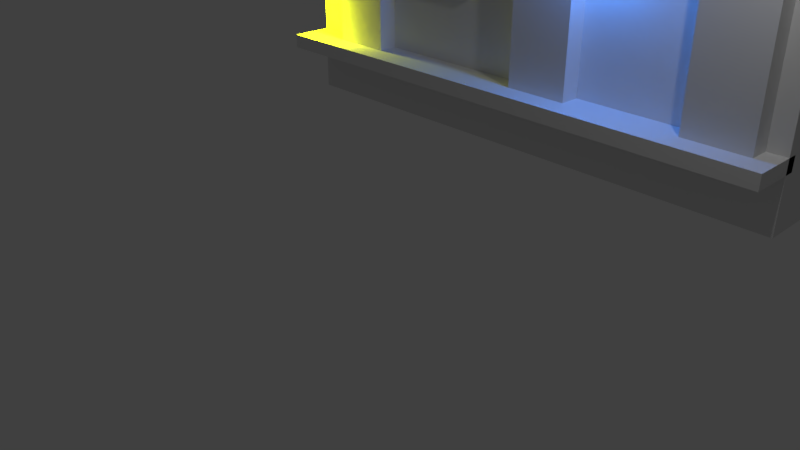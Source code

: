 # Source: room_1.blend  (saved by Blender 2.79.0; exported with 4.5.12 LTS)
import bpy
from mathutils import Matrix  # noqa: F401  (used for matrix-valued properties, if any)

bpy.ops.wm.read_factory_settings(use_empty=True)
scene = bpy.context.scene
scene.name = 'Scene'

# ---- collections
col_collection_1 = bpy.data.collections.new('Collection 1'); scene.collection.children.link(col_collection_1)

# ---- materials (node trees are filled in below, after node groups)
mat_material = bpy.data.materials.new('Material')
mat_material.alpha_threshold = 0.0
mat_material.use_transparent_shadow = False
mat_material.roughness = 0.5
mat_material.line_color = (0.0, 0.0, 0.0, 1.0)
mat_material_001 = bpy.data.materials.new('Material.001')
mat_material_001.alpha_threshold = 0.0
mat_material_001.use_transparent_shadow = False
mat_material_001.roughness = 0.5
mat_material_001.line_color = (0.0, 0.0, 0.0, 1.0)
mat_material_002 = bpy.data.materials.new('Material.002')
mat_material_002.alpha_threshold = 0.0
mat_material_002.use_transparent_shadow = False
mat_material_002.roughness = 0.5
mat_material_002.line_color = (0.0, 0.0, 0.0, 1.0)
mat_material_003 = bpy.data.materials.new('Material.003')
mat_material_003.alpha_threshold = 0.0
mat_material_003.use_transparent_shadow = False
mat_material_003.roughness = 0.5
mat_material_003.line_color = (0.0, 0.0, 0.0, 1.0)
mat_material_004 = bpy.data.materials.new('Material.004')
mat_material_004.alpha_threshold = 0.0
mat_material_004.use_transparent_shadow = False
mat_material_004.roughness = 0.5
mat_material_004.line_color = (0.0, 0.0, 0.0, 1.0)
mat_material_005 = bpy.data.materials.new('Material.005')
mat_material_005.alpha_threshold = 0.0
mat_material_005.use_transparent_shadow = False
mat_material_005.roughness = 0.5
mat_material_005.line_color = (0.0, 0.0, 0.0, 1.0)
mat_material_006 = bpy.data.materials.new('Material.006')
mat_material_006.alpha_threshold = 0.0
mat_material_006.use_transparent_shadow = False
mat_material_006.roughness = 0.5
mat_material_006.line_color = (0.0, 0.0, 0.0, 1.0)

# ---- material node trees

# ---- world
world_world = bpy.data.worlds.new('World'); scene.world = world_world
world_world.color = (0.05088, 0.05088, 0.05088)
world_world.use_sun_shadow = False
world_world.sun_shadow_jitter_overblur = 0.0
world_world.cycles.sampling_method = 'MANUAL'

# ---- cameras
cam_camera = bpy.data.cameras.new('Camera')
cam_camera.clip_end = 100.0
cam_camera.lens = 35.0
cam_camera.sensor_width = 32.0
cam_camera.sensor_height = 18.0
cam_camera.ortho_scale = 7.314
cam_camera.dof.focus_distance = 0.0
cam_camera.dof.aperture_fstop = 128.0

# ---- lights
light_point = bpy.data.lights.new('Point', 'POINT')
light_point.color = (0.04199, 0.2504, 1.0)
light_point.transmission_factor = 0.0
light_point.energy = 100.0
light_point.shadow_buffer_clip_start = 0.5
light_point.shadow_soft_size = 0.1
light_point.shadow_maximum_resolution = 0.006
light_point.use_absolute_resolution = True
light_lamp = bpy.data.lights.new('Lamp', 'POINT')
light_lamp.transmission_factor = 0.0
light_lamp.cutoff_distance = 30.0
light_lamp.energy = 100.0
light_lamp.shadow_buffer_clip_start = 1.001
light_lamp.shadow_soft_size = 0.1
light_lamp.shadow_maximum_resolution = 0.006
light_lamp.use_absolute_resolution = True
light_point_001 = bpy.data.lights.new('Point.001', 'POINT')
light_point_001.color = (0.9195, 1.0, 0.0)
light_point_001.transmission_factor = 0.0
light_point_001.energy = 100.0
light_point_001.shadow_buffer_clip_start = 0.5
light_point_001.shadow_soft_size = 0.1
light_point_001.shadow_maximum_resolution = 0.006
light_point_001.use_absolute_resolution = True

# ---- meshes
me_cube_011 = bpy.data.meshes.new('Cube.011')
me_cube_011.from_pydata([(-1.0, -1.0, -1.0), (-1.0, -1.0, 1.0), (-1.0, 1.0, -1.0), (-1.0, 1.0, 1.0), (1.0, -1.0, -1.0), (1.0, -1.0, 1.0), (1.0, 1.0, -1.0), (1.0, 1.0, 1.0)], [], [(0, 1, 3, 2), (2, 3, 7, 6), (6, 7, 5, 4), (4, 5, 1, 0), (2, 6, 4, 0), (7, 3, 1, 5)])
me_cube_011.use_remesh_preserve_volume = False
me_cube_011.use_remesh_preserve_attributes = False
me_cube_011.use_mirror_vertex_groups = False
me_cube_011.update()
me_cube = bpy.data.meshes.new('Cube')
me_cube.from_pydata([(1.0, 1.0, -1.0), (1.0, -1.0, -1.0), (-1.0, -1.0, -1.0), (-1.0, 1.0, -1.0), (1.0, 1.0, 1.0), (1.0, -1.0, 1.0), (-1.0, -1.0, 1.0), (-1.0, 1.0, 1.0)], [], [(0, 1, 2, 3), (4, 7, 6, 5), (0, 4, 5, 1), (1, 5, 6, 2), (2, 6, 7, 3), (4, 0, 3, 7)])
me_cube.materials.append(mat_material)
me_cube.use_remesh_preserve_volume = False
me_cube.use_remesh_preserve_attributes = False
me_cube.use_mirror_vertex_groups = False
me_cube.update()
me_cube_001 = bpy.data.meshes.new('Cube.001')
me_cube_001.from_pydata([(1.0, 1.0, -1.0), (1.0, -1.0, -1.0), (-1.0, -1.0, -1.0), (-1.0, 1.0, -1.0), (1.0, 1.0, 1.0), (1.0, -1.0, 1.0), (-1.0, -1.0, 1.0), (-1.0, 1.0, 1.0)], [], [(0, 1, 2, 3), (4, 7, 6, 5), (0, 4, 5, 1), (1, 5, 6, 2), (2, 6, 7, 3), (4, 0, 3, 7)])
me_cube_001.materials.append(mat_material_001)
me_cube_001.use_remesh_preserve_volume = False
me_cube_001.use_remesh_preserve_attributes = False
me_cube_001.use_mirror_vertex_groups = False
me_cube_001.update()
me_cube_002 = bpy.data.meshes.new('Cube.002')
me_cube_002.from_pydata([(1.0, 1.0, -1.0), (1.0, -1.0, -1.0), (-1.0, -1.0, -1.0), (-1.0, 1.0, -1.0), (1.0, 1.0, 1.0), (1.0, -1.0, 1.0), (-1.0, -1.0, 1.0), (-1.0, 1.0, 1.0)], [], [(0, 1, 2, 3), (4, 7, 6, 5), (0, 4, 5, 1), (1, 5, 6, 2), (2, 6, 7, 3), (4, 0, 3, 7)])
me_cube_002.materials.append(mat_material_002)
me_cube_002.use_remesh_preserve_volume = False
me_cube_002.use_remesh_preserve_attributes = False
me_cube_002.use_mirror_vertex_groups = False
me_cube_002.update()
me_cube_003 = bpy.data.meshes.new('Cube.003')
me_cube_003.from_pydata([(1.0, 1.0, -1.0), (1.0, -1.0, -1.0), (-1.0, -1.0, -1.0), (-1.0, 1.0, -1.0), (1.0, 1.0, 1.0), (1.0, -1.0, 1.0), (-1.0, -1.0, 1.0), (-1.0, 1.0, 1.0)], [], [(0, 1, 2, 3), (4, 7, 6, 5), (0, 4, 5, 1), (1, 5, 6, 2), (2, 6, 7, 3), (4, 0, 3, 7)])
me_cube_003.materials.append(mat_material_003)
me_cube_003.use_remesh_preserve_volume = False
me_cube_003.use_remesh_preserve_attributes = False
me_cube_003.use_mirror_vertex_groups = False
me_cube_003.update()
me_cube_004 = bpy.data.meshes.new('Cube.004')
me_cube_004.from_pydata([(1.0, 1.0, -1.0), (1.0, -1.0, -1.0), (-1.0, -1.0, -1.0), (-1.0, 1.0, -1.0), (1.0, 1.0, 1.0), (1.0, -1.0, 1.0), (-1.0, -1.0, 1.0), (-1.0, 1.0, 1.0)], [], [(0, 1, 2, 3), (4, 7, 6, 5), (0, 4, 5, 1), (1, 5, 6, 2), (2, 6, 7, 3), (4, 0, 3, 7)])
me_cube_004.materials.append(mat_material_004)
me_cube_004.use_remesh_preserve_volume = False
me_cube_004.use_remesh_preserve_attributes = False
me_cube_004.use_mirror_vertex_groups = False
me_cube_004.update()
me_cube_005 = bpy.data.meshes.new('Cube.005')
me_cube_005.from_pydata([(1.0, 1.0, -1.0), (1.0, -1.0, -1.0), (-1.0, -1.0, -1.0), (-1.0, 1.0, -1.0), (1.0, 1.0, 1.0), (1.0, -1.0, 1.0), (-1.0, -1.0, 1.0), (-1.0, 1.0, 1.0)], [], [(0, 1, 2, 3), (4, 7, 6, 5), (0, 4, 5, 1), (1, 5, 6, 2), (2, 6, 7, 3), (4, 0, 3, 7)])
me_cube_005.materials.append(mat_material_005)
me_cube_005.use_remesh_preserve_volume = False
me_cube_005.use_remesh_preserve_attributes = False
me_cube_005.use_mirror_vertex_groups = False
me_cube_005.update()
me_cube_006 = bpy.data.meshes.new('Cube.006')
me_cube_006.from_pydata([(1.0, 1.0, -1.0), (1.0, -1.0, -1.0), (-1.0, -1.0, -1.0), (-1.0, 1.0, -1.0), (1.0, 1.0, 1.0), (1.0, -1.0, 1.0), (-1.0, -1.0, 1.0), (-1.0, 1.0, 1.0)], [], [(0, 1, 2, 3), (4, 7, 6, 5), (0, 4, 5, 1), (1, 5, 6, 2), (2, 6, 7, 3), (4, 0, 3, 7)])
me_cube_006.materials.append(mat_material_006)
me_cube_006.use_remesh_preserve_volume = False
me_cube_006.use_remesh_preserve_attributes = False
me_cube_006.use_mirror_vertex_groups = False
me_cube_006.update()
me_cube_012 = bpy.data.meshes.new('Cube.012')
me_cube_012.from_pydata([(-1.0, -1.0, -1.0), (-1.0, -1.0, 1.0), (-1.0, 1.0, -1.0), (-1.0, 1.0, 1.0), (1.0, -1.0, -1.0), (1.0, -1.0, 1.0), (1.0, 1.0, -1.0), (1.0, 1.0, 1.0)], [], [(0, 1, 3, 2), (2, 3, 7, 6), (6, 7, 5, 4), (4, 5, 1, 0), (2, 6, 4, 0), (7, 3, 1, 5)])
me_cube_012.use_remesh_preserve_volume = False
me_cube_012.use_remesh_preserve_attributes = False
me_cube_012.use_mirror_vertex_groups = False
me_cube_012.update()
me_cube_013 = bpy.data.meshes.new('Cube.013')
me_cube_013.from_pydata([(-1.0, -1.0, -1.0), (-1.0, -1.0, 1.0), (-1.0, 1.0, -1.0), (-1.0, 1.0, 1.0), (1.0, -1.0, -1.0), (1.0, -1.0, 1.0), (1.0, 1.0, -1.0), (1.0, 1.0, 1.0)], [], [(0, 1, 3, 2), (2, 3, 7, 6), (6, 7, 5, 4), (4, 5, 1, 0), (2, 6, 4, 0), (7, 3, 1, 5)])
me_cube_013.use_remesh_preserve_volume = False
me_cube_013.use_remesh_preserve_attributes = False
me_cube_013.use_mirror_vertex_groups = False
me_cube_013.update()
me_cube_014 = bpy.data.meshes.new('Cube.014')
me_cube_014.from_pydata([(-1.0, -1.0, -1.0), (-1.0, -1.0, 1.0), (-1.0, 1.0, -1.0), (-1.0, 1.0, 1.0), (1.0, -1.0, -1.0), (1.0, -1.0, 1.0), (1.0, 1.0, -1.0), (1.0, 1.0, 1.0)], [], [(0, 1, 3, 2), (2, 3, 7, 6), (6, 7, 5, 4), (4, 5, 1, 0), (2, 6, 4, 0), (7, 3, 1, 5)])
me_cube_014.use_remesh_preserve_volume = False
me_cube_014.use_remesh_preserve_attributes = False
me_cube_014.use_mirror_vertex_groups = False
me_cube_014.update()
me_cube_015 = bpy.data.meshes.new('Cube.015')
me_cube_015.from_pydata([(-1.0, -1.0, -1.0), (-1.0, -1.0, 1.0), (-1.0, 1.0, -1.0), (-1.0, 1.0, 1.0), (1.0, -1.0, -1.0), (1.0, -1.0, 1.0), (1.0, 1.0, -1.0), (1.0, 1.0, 1.0)], [], [(0, 1, 3, 2), (2, 3, 7, 6), (6, 7, 5, 4), (4, 5, 1, 0), (2, 6, 4, 0), (7, 3, 1, 5)])
me_cube_015.use_remesh_preserve_volume = False
me_cube_015.use_remesh_preserve_attributes = False
me_cube_015.use_mirror_vertex_groups = False
me_cube_015.update()
me_cube_016 = bpy.data.meshes.new('Cube.016')
me_cube_016.from_pydata([(-1.0, -1.0, -1.0), (-1.0, -1.0, 1.0), (-1.0, 1.0, -1.0), (-1.0, 1.0, 1.0), (1.0, -1.0, -1.0), (1.0, -1.0, 1.0), (1.0, 1.0, -1.0), (1.0, 1.0, 1.0)], [], [(0, 1, 3, 2), (2, 3, 7, 6), (6, 7, 5, 4), (4, 5, 1, 0), (2, 6, 4, 0), (7, 3, 1, 5)])
me_cube_016.use_remesh_preserve_volume = False
me_cube_016.use_remesh_preserve_attributes = False
me_cube_016.use_mirror_vertex_groups = False
me_cube_016.update()
me_cube_017 = bpy.data.meshes.new('Cube.017')
me_cube_017.from_pydata([(-1.0, -1.0, -1.0), (-1.0, -1.0, 1.0), (-1.0, 1.0, -1.0), (-1.0, 1.0, 1.0), (1.0, -1.0, -1.0), (1.0, -1.0, 1.0), (1.0, 1.0, -1.0), (1.0, 1.0, 1.0)], [], [(0, 1, 3, 2), (2, 3, 7, 6), (6, 7, 5, 4), (4, 5, 1, 0), (2, 6, 4, 0), (7, 3, 1, 5)])
me_cube_017.use_remesh_preserve_volume = False
me_cube_017.use_remesh_preserve_attributes = False
me_cube_017.use_mirror_vertex_groups = False
me_cube_017.update()
me_cube_018 = bpy.data.meshes.new('Cube.018')
me_cube_018.from_pydata([(-1.0, -1.0, -1.0), (-1.0, -1.0, 1.0), (-1.0, 1.0, -1.0), (-1.0, 1.0, 1.0), (1.0, -1.0, -1.0), (1.0, -1.0, 1.0), (1.0, 1.0, -1.0), (1.0, 1.0, 1.0)], [], [(0, 1, 3, 2), (2, 3, 7, 6), (6, 7, 5, 4), (4, 5, 1, 0), (2, 6, 4, 0), (7, 3, 1, 5)])
me_cube_018.use_remesh_preserve_volume = False
me_cube_018.use_remesh_preserve_attributes = False
me_cube_018.use_mirror_vertex_groups = False
me_cube_018.update()
me_cube_019 = bpy.data.meshes.new('Cube.019')
me_cube_019.from_pydata([(-1.0, -1.0, -1.0), (-1.0, -1.0, 1.0), (-1.0, 1.0, -1.0), (-1.0, 1.0, 1.0), (1.0, -1.0, -1.0), (1.0, -1.0, 1.0), (1.0, 1.0, -1.0), (1.0, 1.0, 1.0)], [], [(0, 1, 3, 2), (2, 3, 7, 6), (6, 7, 5, 4), (4, 5, 1, 0), (2, 6, 4, 0), (7, 3, 1, 5)])
me_cube_019.use_remesh_preserve_volume = False
me_cube_019.use_remesh_preserve_attributes = False
me_cube_019.use_mirror_vertex_groups = False
me_cube_019.update()
me_cube_020 = bpy.data.meshes.new('Cube.020')
me_cube_020.from_pydata([(-1.0, -1.0, -1.0), (-1.0, -1.0, 1.0), (-1.0, 1.0, -1.0), (-1.0, 1.0, 1.0), (1.0, -1.0, -1.0), (1.0, -1.0, 1.0), (1.0, 1.0, -1.0), (1.0, 1.0, 1.0)], [], [(0, 1, 3, 2), (2, 3, 7, 6), (6, 7, 5, 4), (4, 5, 1, 0), (2, 6, 4, 0), (7, 3, 1, 5)])
me_cube_020.use_remesh_preserve_volume = False
me_cube_020.use_remesh_preserve_attributes = False
me_cube_020.use_mirror_vertex_groups = False
me_cube_020.update()
me_cube_021 = bpy.data.meshes.new('Cube.021')
me_cube_021.from_pydata([(-1.0, -1.0, -1.0), (-1.0, -1.0, 1.0), (-1.0, 1.0, -1.0), (-1.0, 1.0, 1.0), (1.0, -1.0, -1.0), (1.0, -1.0, 1.0), (1.0, 1.0, -1.0), (1.0, 1.0, 1.0)], [], [(0, 1, 3, 2), (2, 3, 7, 6), (6, 7, 5, 4), (4, 5, 1, 0), (2, 6, 4, 0), (7, 3, 1, 5)])
me_cube_021.use_remesh_preserve_volume = False
me_cube_021.use_remesh_preserve_attributes = False
me_cube_021.use_mirror_vertex_groups = False
me_cube_021.update()
me_cube_022 = bpy.data.meshes.new('Cube.022')
me_cube_022.from_pydata([(-1.0, -1.0, -1.0), (-1.0, -1.0, 1.0), (-1.0, 1.0, -1.0), (-1.0, 1.0, 1.0), (1.0, -1.0, -1.0), (1.0, -1.0, 1.0), (1.0, 1.0, -1.0), (1.0, 1.0, 1.0)], [], [(0, 1, 3, 2), (2, 3, 7, 6), (6, 7, 5, 4), (4, 5, 1, 0), (2, 6, 4, 0), (7, 3, 1, 5)])
me_cube_022.use_remesh_preserve_volume = False
me_cube_022.use_remesh_preserve_attributes = False
me_cube_022.use_mirror_vertex_groups = False
me_cube_022.update()

# ---- objects
ob_point = bpy.data.objects.new('Point', light_point)
ob_cube_007 = bpy.data.objects.new('Cube.007', me_cube_011)
ob_cube = bpy.data.objects.new('Cube', me_cube)
ob_lamp = bpy.data.objects.new('Lamp', light_lamp)
ob_camera = bpy.data.objects.new('Camera', cam_camera)
ob_cube_001 = bpy.data.objects.new('Cube.001', me_cube_001)
ob_cube_002 = bpy.data.objects.new('Cube.002', me_cube_002)
ob_cube_003 = bpy.data.objects.new('Cube.003', me_cube_003)
ob_cube_004 = bpy.data.objects.new('Cube.004', me_cube_004)
ob_cube_005 = bpy.data.objects.new('Cube.005', me_cube_005)
ob_cube_006 = bpy.data.objects.new('Cube.006', me_cube_006)
ob_cube_008 = bpy.data.objects.new('Cube.008', me_cube_012)
ob_cube_009 = bpy.data.objects.new('Cube.009', me_cube_013)
ob_cube_010 = bpy.data.objects.new('Cube.010', me_cube_014)
ob_cube_011 = bpy.data.objects.new('Cube.011', me_cube_015)
ob_cube_012 = bpy.data.objects.new('Cube.012', me_cube_016)
ob_cube_013 = bpy.data.objects.new('Cube.013', me_cube_017)
ob_cube_014 = bpy.data.objects.new('Cube.014', me_cube_018)
ob_cube_015 = bpy.data.objects.new('Cube.015', me_cube_019)
ob_cube_016 = bpy.data.objects.new('Cube.016', me_cube_020)
ob_cube_017 = bpy.data.objects.new('Cube.017', me_cube_021)
ob_cube_018 = bpy.data.objects.new('Cube.018', me_cube_022)
ob_point_001 = bpy.data.objects.new('Point.001', light_point_001)

# ---- transforms, parenting, visibility, modifiers, constraints
ob_point.location = (1.445, 2.202, 4.028)
ob_point.lineart.crease_threshold = 0.0
ob_cube_007.location = (-0.9684, 2.627, 3.238)
ob_cube_007.scale = (0.4296, 0.1854, 0.3459)
ob_cube_007.lineart.crease_threshold = 0.0
ob_cube.location = (0.0, 2.986, 2.682)
ob_cube.scale = (-3.969, 0.3868, 1.891)
ob_cube.lock_rotations_4d = False
ob_cube.empty_display_type = 'ARROWS'
ob_cube.lineart.crease_threshold = 0.0
ob_lamp.location = (4.076, 1.005, 5.904)
ob_lamp.rotation_euler = (0.6503, 0.05522, 1.866)
ob_lamp.lock_rotations_4d = False
ob_lamp.empty_display_type = 'ARROWS'
ob_lamp.color = (0.0, 0.0, 0.0, 0.0)
ob_lamp.lineart.crease_threshold = 0.0
ob_camera.location = (7.481, -6.508, 5.344)
ob_camera.rotation_euler = (1.109, 0.0, 0.8149)
ob_camera.lock_rotations_4d = False
ob_camera.empty_display_type = 'ARROWS'
ob_camera.color = (0.0, 0.0, 0.0, 0.0)
ob_camera.display_type = 'WIRE'
ob_camera.lineart.crease_threshold = 0.0
ob_cube_001.location = (0.0, 2.356, 1.665)
ob_cube_001.scale = (-3.969, 0.3868, -0.1043)
ob_cube_001.lock_rotations_4d = False
ob_cube_001.empty_display_type = 'ARROWS'
ob_cube_001.lineart.crease_threshold = 0.0
ob_cube_002.location = (0.0, 2.714, 4.255)
ob_cube_002.scale = (-3.61, 0.3454, -0.05723)
ob_cube_002.lock_rotations_4d = False
ob_cube_002.empty_display_type = 'ARROWS'
ob_cube_002.lineart.crease_threshold = 0.0
ob_cube_003.location = (0.0, 2.714, 3.948)
ob_cube_003.scale = (-3.61, 0.3454, -0.05723)
ob_cube_003.lock_rotations_4d = False
ob_cube_003.empty_display_type = 'ARROWS'
ob_cube_003.lineart.crease_threshold = 0.0
ob_cube_004.location = (3.248, 2.692, 3.102)
ob_cube_004.scale = (-0.4509, 0.3868, 1.604)
ob_cube_004.lock_rotations_4d = False
ob_cube_004.empty_display_type = 'ARROWS'
ob_cube_004.lineart.crease_threshold = 0.0
ob_cube_005.location = (-2.747, 2.692, 3.102)
ob_cube_005.scale = (-0.4509, 0.3868, 1.604)
ob_cube_005.lock_rotations_4d = False
ob_cube_005.empty_display_type = 'ARROWS'
ob_cube_005.lineart.crease_threshold = 0.0
ob_cube_006.location = (0.6939, 2.692, 3.102)
ob_cube_006.scale = (-0.4509, 0.3868, 1.604)
ob_cube_006.lock_rotations_4d = False
ob_cube_006.empty_display_type = 'ARROWS'
ob_cube_006.lineart.crease_threshold = 0.0
ob_cube_008.location = (-2.098, 2.456, 4.075)
ob_cube_008.scale = (0.05463, 0.05346, 0.1165)
ob_cube_008.lineart.crease_threshold = 0.0
ob_cube_009.location = (0.02792, 2.456, 4.075)
ob_cube_009.scale = (0.05463, 0.05346, 0.1165)
ob_cube_009.lineart.crease_threshold = 0.0
ob_cube_010.location = (-0.2282, 2.456, 4.45)
ob_cube_010.scale = (0.05463, 0.05346, 0.1165)
ob_cube_010.lineart.crease_threshold = 0.0
ob_cube_011.location = (-0.5267, 2.456, 4.105)
ob_cube_011.scale = (0.05463, 0.05346, 0.1165)
ob_cube_011.lineart.crease_threshold = 0.0
ob_cube_012.location = (-1.362, 2.456, 4.105)
ob_cube_012.scale = (0.05463, 0.05346, 0.1165)
ob_cube_012.lineart.crease_threshold = 0.0
ob_cube_013.location = (-0.8803, 2.456, 4.416)
ob_cube_013.scale = (0.05463, 0.05346, 0.1165)
ob_cube_013.lineart.crease_threshold = 0.0
ob_cube_014.location = (-1.717, 2.456, 4.399)
ob_cube_014.scale = (0.05463, 0.05346, 0.1165)
ob_cube_014.lineart.crease_threshold = 0.0
ob_cube_015.location = (-1.291, 2.456, 4.474)
ob_cube_015.scale = (0.1787, 0.05346, 0.1165)
ob_cube_015.lineart.crease_threshold = 0.0
ob_cube_016.location = (-0.5586, 2.456, 4.474)
ob_cube_016.scale = (0.1787, 0.05346, 0.1165)
ob_cube_016.lineart.crease_threshold = 0.0
ob_cube_017.location = (-2.12, 2.456, 4.474)
ob_cube_017.scale = (0.1787, 0.05346, 0.1165)
ob_cube_017.lineart.crease_threshold = 0.0
ob_cube_018.location = (0.1206, 2.456, 4.474)
ob_cube_018.scale = (0.1787, 0.05346, 0.1165)
ob_cube_018.lineart.crease_threshold = 0.0
ob_point_001.location = (-3.625, 2.202, 2.259)
ob_point_001.lineart.crease_threshold = 0.0

# ---- collection membership
col_collection_1.objects.link(ob_point)
col_collection_1.objects.link(ob_cube_007)
col_collection_1.objects.link(ob_cube)
col_collection_1.objects.link(ob_lamp)
col_collection_1.objects.link(ob_camera)
col_collection_1.objects.link(ob_cube_001)
col_collection_1.objects.link(ob_cube_002)
col_collection_1.objects.link(ob_cube_003)
col_collection_1.objects.link(ob_cube_004)
col_collection_1.objects.link(ob_cube_005)
col_collection_1.objects.link(ob_cube_006)
col_collection_1.objects.link(ob_cube_008)
col_collection_1.objects.link(ob_cube_009)
col_collection_1.objects.link(ob_cube_010)
col_collection_1.objects.link(ob_cube_011)
col_collection_1.objects.link(ob_cube_012)
col_collection_1.objects.link(ob_cube_013)
col_collection_1.objects.link(ob_cube_014)
col_collection_1.objects.link(ob_cube_015)
col_collection_1.objects.link(ob_cube_016)
col_collection_1.objects.link(ob_cube_017)
col_collection_1.objects.link(ob_cube_018)
col_collection_1.objects.link(ob_point_001)

# ---- scene / render settings (as saved in the file)
scene.camera = ob_camera
scene.frame_start = 1; scene.frame_end = 250; scene.frame_set(1)
scene.render.engine = 'BLENDER_EEVEE_NEXT'
scene.render.resolution_percentage = 50
scene.render.dither_intensity = 0.0
scene.cycles.use_denoising = False
scene.cycles.samples = 128
scene.cycles.sampling_pattern = 'TABULATED_SOBOL'
scene.cycles.use_adaptive_sampling = False
scene.cycles.use_light_tree = False
scene.cycles.blur_glossy = 0.0
scene.cycles.sample_clamp_indirect = 0.0
scene.view_settings.view_transform = 'Standard'
bpy.context.view_layer.update()
